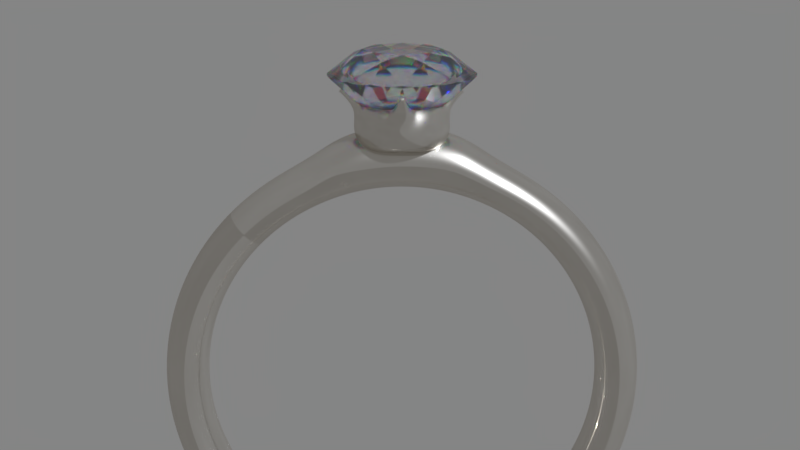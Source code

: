 # Source: Diamond_ring.blend  (saved by Blender 4.1.23; exported with 4.5.12 LTS)
import bpy
from mathutils import Matrix  # noqa: F401  (used for matrix-valued properties, if any)

bpy.ops.wm.read_factory_settings(use_empty=True)
scene = bpy.context.scene
scene.name = 'Scene'

# ---- collections
col_collection_1 = bpy.data.collections.new('Collection 1'); scene.collection.children.link(col_collection_1)

# ---- images (referenced by path relative to the original .blend; pixels are not part of the script)
import os
ASSET_DIR = os.environ.get("B2B_ASSET_DIR", "")  # directory of the original .blend (textures are referenced by path, not embedded)
HERE = os.path.dirname(os.path.abspath(__file__))  # packed textures are extracted next to this script under _unpacked/

def load_image(name, relpath, width, height, colorspace="sRGB"):
    """Load a texture the original file referenced (path relative to the .blend, or extracted next to this script)."""
    p = next((c for c in (os.path.join(HERE, relpath), os.path.join(ASSET_DIR, relpath)) if relpath and os.path.exists(c)), "")
    if p:
        img = bpy.data.images.load(p, check_existing=True)
        img.name = name
    else:  # same state as the original file: an image datablock whose file is absent (Cycles renders it pink)
        img = bpy.data.images.new(name, width, height)
        img.source = "FILE"
        img.filepath = "//" + (relpath or name)
    img.colorspace_settings.name = colorspace
    return img
img_ring_jpg = load_image('ring.jpg', 'ring.jpg', 1024, 1024, 'sRGB')

# ---- materials (node trees are filled in below, after node groups)
mat_ring = bpy.data.materials.new('Ring')
mat_ring.alpha_threshold = 0.0
mat_ring.roughness = 0.5
mat_diamond2_001 = bpy.data.materials.new('Diamond2.001')
mat_diamond2_001.alpha_threshold = 0.0
mat_diamond2_001.roughness = 0.5

# ---- material node trees
mat_ring.use_nodes = True; mat_ring.node_tree.nodes.clear()
_N = mat_ring.node_tree.nodes; _L = mat_ring.node_tree.links
n0 = _N.new('ShaderNodeMixShader'); n0.name = 'Mix Shader.001'; n0.location = (-151, 314)
n1 = _N.new('ShaderNodeLayerWeight'); n1.name = 'Layer Weight'; n1.location = (-1057, 12)
n1.inputs[0].default_value = 0.872
n2 = _N.new('ShaderNodeMapping'); n2.name = 'Mapping'; n2.location = (-1637, 408)
n3 = _N.new('ShaderNodeMapping'); n3.name = 'Mapping.001'; n3.location = (-1642, 754)
n4 = _N.new('ShaderNodeTexNoise'); n4.name = 'Noise Texture'; n4.location = (-1190, 691)
n4.inputs[2].default_value = 7.5
n4.inputs[3].default_value = 2.5
n4.inputs[8].default_value = 0.1
n5 = _N.new('ShaderNodeBump'); n5.name = 'Bump'; n5.location = (-966, 484)
n5.inputs[1].default_value = 0.025
n5.inputs[2].default_value = 1.0
n6 = _N.new('ShaderNodeBsdfDiffuse'); n6.name = 'Diffuse BSDF.001'; n6.location = (-645, 400)
n6.inputs[0].default_value = (0.9317, 0.9694, 1.0, 1.0)
n7 = _N.new('ShaderNodeBsdfAnisotropic'); n7.name = 'Glossy BSDF.001'; n7.location = (-646, 248)
n7.distribution = 'BECKMANN'
n7.inputs[0].default_value = (0.6396, 0.6396, 0.6396, 1.0)
n7.inputs[1].default_value = 0.1291
n8 = _N.new('ShaderNodeBsdfAnisotropic'); n8.name = 'Glossy BSDF'; n8.location = (-250, -155)
n8.distribution = 'BECKMANN'
n8.inputs[0].default_value = (1.0, 1.0, 1.0, 1.0)
n8.inputs[1].default_value = 0.4183
n9 = _N.new('ShaderNodeBsdfDiffuse'); n9.name = 'Diffuse BSDF'; n9.location = (-431, -59)
n9.inputs[0].default_value = (0.9415, 0.8675, 0.5682, 1.0)
n10 = _N.new('ShaderNodeBsdfAnisotropic'); n10.name = 'Anisotropic BSDF'; n10.location = (-15, 68)
n10.distribution = 'BECKMANN'
n10.inputs[0].default_value = (0.9425, 0.9824, 1.0, 1.0)
n10.inputs[1].default_value = 0.3028
n10.inputs[2].default_value = 0.3
n11 = _N.new('ShaderNodeTexCoord'); n11.name = 'Texture Coordinate'; n11.location = (-1921, 402)
n12 = _N.new('ShaderNodeValToRGB'); n12.name = 'ColorRamp'; n12.location = (-831, 77)
n12.width = 349
while len(n12.color_ramp.elements) > 1: n12.color_ramp.elements.remove(n12.color_ramp.elements[-1])
n12.color_ramp.elements[0].position = 0.7872; n12.color_ramp.elements[0].color = (1.0, 1.0, 1.0, 1.0)
_e = n12.color_ramp.elements.new(1.0); _e.color = (1.0, 1.0, 1.0, 1.0)
n13 = _N.new('ShaderNodeTexCoord'); n13.name = 'Texture Coordinate.001'; n13.location = (-1927, 749)
n14 = _N.new('ShaderNodeMixShader'); n14.name = 'Mix Shader'; n14.location = (197, 281)
n14.inputs[0].default_value = 0.2273
n15 = _N.new('ShaderNodeMixShader'); n15.name = 'Mix Shader.002'; n15.location = (-166, 486)
n16 = _N.new('ShaderNodeBsdfTranslucent'); n16.name = 'Translucent BSDF'; n16.location = (200, -6)
n16.inputs[0].default_value = (1.0, 1.0, 1.0, 1.0)
n17 = _N.new('ShaderNodeOutputMaterial'); n17.name = 'Material Output'; n17.location = (1000, 373)
n18 = _N.new('ShaderNodeValToRGB'); n18.name = 'ColorRamp.001'; n18.location = (-865, 741)
n18.width = 368
while len(n18.color_ramp.elements) > 1: n18.color_ramp.elements.remove(n18.color_ramp.elements[-1])
n18.color_ramp.elements[0].position = 0.02299; n18.color_ramp.elements[0].color = (1.0, 1.0, 1.0, 1.0)
_e = n18.color_ramp.elements.new(1.0); _e.color = (0.5139, 0.5139, 0.5139, 1.0)
n19 = _N.new('ShaderNodeMixShader'); n19.name = 'Mix Shader.003'; n19.location = (317, 502)
n20 = _N.new('ShaderNodeBsdfAnisotropic'); n20.name = 'Anisotropic BSDF.001'; n20.location = (417, 211)
n20.distribution = 'GGX'
n20.inputs[0].default_value = (0.6054, 0.55, 0.468, 1.0)
n20.inputs[1].default_value = 0.0
n20.inputs[2].default_value = 0.3
n21 = _N.new('ShaderNodeMixShader'); n21.name = 'Mix Shader.004'; n21.location = (756, 259)
n21.inputs[0].default_value = 0.3455
n22 = _N.new('ShaderNodeTexImage'); n22.name = 'Image Texture'; n22.location = (-1199, 425)
n22.width = 191
n22.image = img_ring_jpg
_L.new(n10.outputs[0], n14.inputs[2])
_L.new(n0.outputs[0], n14.inputs[1])
_L.new(n9.outputs[0], n0.inputs[1])
_L.new(n8.outputs[0], n0.inputs[2])
_L.new(n6.outputs[0], n15.inputs[1])
_L.new(n7.outputs[0], n15.inputs[2])
_L.new(n5.outputs[0], n6.inputs[2])
_L.new(n22.outputs[0], n5.inputs[4])
_L.new(n2.outputs[0], n22.inputs[0])
_L.new(n12.outputs[0], n0.inputs[0])
_L.new(n1.outputs[1], n12.inputs[0])
_L.new(n3.outputs[0], n4.inputs[0])
_L.new(n4.outputs[1], n18.inputs[0])
_L.new(n18.outputs[0], n19.inputs[0])
_L.new(n22.outputs[0], n15.inputs[0])
_L.new(n13.outputs[0], n3.inputs[0])
_L.new(n14.outputs[0], n19.inputs[2])
_L.new(n15.outputs[0], n19.inputs[1])
_L.new(n11.outputs[0], n2.inputs[0])
_L.new(n19.outputs[0], n21.inputs[2])
_L.new(n20.outputs[0], n21.inputs[1])
_L.new(n21.outputs[0], n17.inputs[0])
n17.is_active_output = True
mat_diamond2_001.use_nodes = True; mat_diamond2_001.node_tree.nodes.clear()
_N = mat_diamond2_001.node_tree.nodes; _L = mat_diamond2_001.node_tree.links
n0 = _N.new('ShaderNodeBsdfGlass'); n0.name = 'Glass BSDF'; n0.location = (-185, 513)
n0.distribution = 'BECKMANN'
n0.inputs[0].default_value = (0.002568, 0.0, 1.0, 1.0)
n1 = _N.new('ShaderNodeBsdfGlass'); n1.name = 'Glass BSDF.001'; n1.location = (-196, 321)
n1.distribution = 'BECKMANN'
n1.inputs[0].default_value = (1.0, 0.0, 0.02461, 1.0)
n2 = _N.new('ShaderNodeAddShader'); n2.name = 'Add Shader'; n2.location = (307, 323)
n3 = _N.new('ShaderNodeBsdfGlass'); n3.name = 'Glass BSDF.002'; n3.location = (-182, 131)
n3.distribution = 'BECKMANN'
n3.inputs[0].default_value = (0.0, 1.0, 0.0263, 1.0)
n4 = _N.new('ShaderNodeBsdfGlass'); n4.name = 'Glass BSDF.003'; n4.location = (258, 88)
n4.distribution = 'BECKMANN'
n5 = _N.new('ShaderNodeAddShader'); n5.name = 'Add Shader.001'; n5.location = (615, 264)
n6 = _N.new('ShaderNodeLightPath'); n6.name = 'Light Path'; n6.location = (807, 542)
n7 = _N.new('ShaderNodeMixShader'); n7.name = 'Mix Shader'; n7.location = (1053, 218)
n8 = _N.new('ShaderNodeOutputMaterial'); n8.name = 'Material Output'; n8.location = (1318, 331)
n9 = _N.new('ShaderNodeValue'); n9.name = 'Value'; n9.location = (-853, 435)
n9.outputs[0].default_value = 2.4
n10 = _N.new('ShaderNodeValue'); n10.name = 'Value.001'; n10.location = (-920, 242)
n10.outputs[0].default_value = 0.1
n11 = _N.new('ShaderNodeMath'); n11.name = 'Math.002'; n11.location = (-490, 122)
n12 = _N.new('ShaderNodeMath'); n12.name = 'Math.001'; n12.location = (-701, 104)
n12.operation = 'MULTIPLY'
n12.inputs[1].default_value = 2.0
n13 = _N.new('ShaderNodeMath'); n13.name = 'Math'; n13.location = (-426, 541)
_L.new(n0.outputs[0], n2.inputs[0])
_L.new(n1.outputs[0], n2.inputs[1])
_L.new(n3.outputs[0], n5.inputs[1])
_L.new(n2.outputs[0], n5.inputs[0])
_L.new(n4.outputs[0], n7.inputs[2])
_L.new(n5.outputs[0], n7.inputs[1])
_L.new(n7.outputs[0], n8.inputs[0])
_L.new(n6.outputs[6], n7.inputs[0])
_L.new(n9.outputs[0], n13.inputs[1])
_L.new(n13.outputs[0], n3.inputs[2])
_L.new(n9.outputs[0], n1.inputs[2])
_L.new(n10.outputs[0], n13.inputs[0])
_L.new(n10.outputs[0], n12.inputs[0])
_L.new(n12.outputs[0], n11.inputs[1])
_L.new(n9.outputs[0], n11.inputs[0])
_L.new(n11.outputs[0], n0.inputs[2])
_L.new(n9.outputs[0], n4.inputs[2])
n8.is_active_output = True

# ---- world
world_world = bpy.data.worlds.new('World'); scene.world = world_world
world_world.use_nodes = True; world_world.node_tree.nodes.clear()
_N = world_world.node_tree.nodes; _L = world_world.node_tree.links
n0 = _N.new('ShaderNodeOutputWorld'); n0.name = 'World Output'; n0.location = (300, 300)
n1 = _N.new('ShaderNodeBackground'); n1.name = 'Background'; n1.location = (10, 300)
n2 = _N.new('ShaderNodeRGB'); n2.name = 'RGB'; n2.location = (-180, 300)
n2.outputs[0].default_value = (0.233, 0.233, 0.233, 1.0)
_L.new(n1.outputs[0], n0.inputs[0])
_L.new(n2.outputs[0], n1.inputs[0])
n0.is_active_output = True
world_world.color = (0.3032, 0.3032, 0.3032)
world_world.use_sun_shadow = False
world_world.sun_shadow_jitter_overblur = 0.0
world_world.cycles.sampling_method = 'MANUAL'

# ---- cameras
cam_camera = bpy.data.cameras.new('Camera')
cam_camera.clip_end = 100.0
cam_camera.lens = 60.0
cam_camera.sensor_width = 32.0
cam_camera.sensor_height = 18.0
cam_camera.ortho_scale = 7.314
cam_camera.dof.focus_distance = 0.0

# ---- meshes
me_sphere = bpy.data.meshes.new('Sphere')
me_sphere.from_pydata([(6.022e-06, 0.916, -0.4815), (0.0, 0.9808, -0.6852), (0.0, 0.5556, -0.9066), (0.1786, 0.8984, -0.4815), (0.1913, 0.9619, -0.6852), (0.1802, 0.9061, -0.8238), (0.1622, 0.8155, -0.8806), (0.1379, 0.6935, -0.9009), (0.1084, 0.5449, -0.9184), (0.07466, 0.3753, -0.9513), (0.03806, 0.1913, -0.9856), (0.3503, 0.8464, -0.4815), (0.3753, 0.9061, -0.6852), (0.3536, 0.8536, -0.8241), (0.3182, 0.7682, -0.8835), (0.2706, 0.6533, -0.9092), (0.2126, 0.5133, -0.9285), (0.1464, 0.3536, -0.9567), (0.07466, 0.1802, -0.9875), (0.5086, 0.762, -0.4816), (0.5449, 0.8155, -0.6852), (0.5133, 0.7682, -0.8245), (0.4619, 0.6913, -0.8849), (0.3928, 0.5879, -0.916), (0.3087, 0.4619, -0.936), (0.2126, 0.3182, -0.9622), (0.1084, 0.1622, -0.9895), (0.6474, 0.6482, -0.4816), (0.6935, 0.6935, -0.6852), (0.6533, 0.6533, -0.825), (0.5879, 0.5879, -0.887), (0.5, 0.5, -0.9201), (0.3928, 0.3928, -0.9398), (0.2706, 0.2706, -0.9665), (0.1379, 0.1379, -0.9911), (0.7614, 0.5095, -0.4816), (0.8155, 0.5449, -0.6852), (0.7682, 0.5133, -0.8255), (0.6913, 0.4619, -0.8896), (0.5879, 0.3928, -0.9209), (0.4619, 0.3087, -0.9456), (0.3182, 0.2126, -0.9685), (0.1622, 0.1084, -0.9922), (0.8461, 0.3513, -0.4816), (0.9061, 0.3753, -0.6852), (0.8536, 0.3536, -0.8259), (0.7682, 0.3182, -0.8919), (0.6533, 0.2706, -0.9217), (0.5133, 0.2126, -0.9468), (0.3536, 0.1464, -0.9719), (0.1802, 0.07466, -0.9925), (0.8982, 0.1795, -0.4816), (0.9619, 0.1913, -0.6852), (0.9061, 0.1802, -0.8262), (0.8155, 0.1622, -0.8934), (0.6935, 0.1379, -0.9254), (0.5449, 0.1084, -0.9479), (0.3753, 0.07466, -0.9712), (0.1913, 0.03806, -0.9937), (0.9157, 0.000789, -0.4816), (0.9808, -3.937e-07, -0.6852), (0.9239, -2.298e-07, -0.8263), (0.8315, -3.341e-07, -0.894), (0.7071, -3.192e-07, -0.9268), (0.5556, -3.415e-07, -0.9501), (0.3827, -3.043e-07, -0.9736), (0.1951, -3.08e-07, -0.9942), (0.8979, -0.1778, -0.4816), (0.9619, -0.1913, -0.6852), (0.9061, -0.1802, -0.8262), (0.8155, -0.1622, -0.8934), (0.6935, -0.138, -0.9254), (0.5449, -0.1084, -0.9479), (0.3753, -0.07466, -0.9712), (0.1913, -0.03806, -0.9937), (0.8455, -0.3494, -0.4815), (0.9061, -0.3753, -0.6852), (0.8536, -0.3536, -0.8259), (0.7682, -0.3182, -0.8919), (0.6533, -0.2706, -0.9217), (0.5133, -0.2126, -0.9468), (0.3536, -0.1464, -0.9719), (0.1802, -0.07466, -0.9925), (0.7607, -0.5075, -0.4815), (0.8155, -0.5449, -0.6852), (0.7682, -0.5133, -0.8255), (0.6913, -0.4619, -0.8896), (0.5879, -0.3928, -0.9209), (0.4619, -0.3087, -0.9456), (0.3182, -0.2126, -0.9685), (0.1622, -0.1084, -0.9922), (0.6466, -0.6458, -0.4815), (0.6935, -0.6935, -0.6852), (0.6533, -0.6533, -0.825), (0.5879, -0.5879, -0.887), (0.5, -0.5, -0.9201), (0.3928, -0.3928, -0.9398), (0.2706, -0.2706, -0.9665), (0.1379, -0.138, -0.9911), (0.5079, -0.7593, -0.4814), (0.5449, -0.8155, -0.6852), (0.5133, -0.7682, -0.8245), (0.4619, -0.6913, -0.8849), (0.3928, -0.5879, -0.916), (0.3087, -0.4619, -0.936), (0.2126, -0.3182, -0.9622), (0.1084, -0.1622, -0.9895), (0.0, -3.258e-07, -1.001), (0.3497, -0.8435, -0.4814), (0.3753, -0.9061, -0.6852), (0.3536, -0.8536, -0.8241), (0.3182, -0.7682, -0.8835), (0.2706, -0.6533, -0.9092), (0.2126, -0.5133, -0.9285), (0.1464, -0.3536, -0.9567), (0.07466, -0.1802, -0.9875), (0.1783, -0.8954, -0.4814), (0.1913, -0.9619, -0.6852), (0.1802, -0.9061, -0.8238), (0.1622, -0.8155, -0.8806), (0.1379, -0.6935, -0.9009), (0.1084, -0.5449, -0.9184), (0.07466, -0.3753, -0.9513), (0.03806, -0.1913, -0.9856), (6.037e-06, -0.9129, -0.4814), (-8.544e-08, -0.9808, -0.6852), (6.357e-08, -0.9239, -0.8237), (-8.544e-08, -0.8315, -0.8801), (-2.584e-08, -0.7071, -0.8935), (-1.094e-08, -0.5556, -0.9066), (3.964e-09, -0.3827, -0.9446), (3.964e-09, -0.1951, -0.9839), (-0.1783, -0.8954, -0.4814), (-0.1913, -0.9619, -0.6852), (-0.1802, -0.9061, -0.8238), (-0.1622, -0.8155, -0.8806), (-0.1379, -0.6935, -0.9009), (-0.1084, -0.5449, -0.9184), (-0.07466, -0.3753, -0.9513), (-0.03806, -0.1913, -0.9856), (-0.3497, -0.8435, -0.4814), (-0.3753, -0.9061, -0.6852), (-0.3536, -0.8536, -0.8241), (-0.3182, -0.7682, -0.8835), (-0.2706, -0.6533, -0.9092), (-0.2126, -0.5133, -0.9285), (-0.1464, -0.3536, -0.9567), (-0.07466, -0.1802, -0.9875), (-0.5079, -0.7593, -0.4814), (-0.5449, -0.8155, -0.6852), (-0.5133, -0.7682, -0.8245), (-0.4619, -0.6913, -0.8849), (-0.3928, -0.5879, -0.916), (-0.3087, -0.4619, -0.936), (-0.2126, -0.3182, -0.9622), (-0.1084, -0.1622, -0.9895), (-0.6466, -0.6458, -0.4815), (-0.6935, -0.6935, -0.6852), (-0.6533, -0.6533, -0.825), (-0.5879, -0.5879, -0.887), (-0.5, -0.5, -0.9201), (-0.3928, -0.3928, -0.9398), (-0.2706, -0.2706, -0.9665), (-0.1379, -0.1379, -0.9911), (-0.7606, -0.5074, -0.4815), (-0.8155, -0.5449, -0.6852), (-0.7682, -0.5133, -0.8255), (-0.6913, -0.4619, -0.8896), (-0.5879, -0.3928, -0.9209), (-0.4619, -0.3087, -0.9456), (-0.3182, -0.2126, -0.9685), (-0.1622, -0.1084, -0.9922), (-0.8455, -0.3494, -0.4815), (-0.9061, -0.3753, -0.6852), (-0.8536, -0.3536, -0.8259), (-0.7682, -0.3182, -0.8919), (-0.6533, -0.2706, -0.9217), (-0.5133, -0.2126, -0.9468), (-0.3536, -0.1464, -0.9719), (-0.1802, -0.07466, -0.9925), (-0.8979, -0.1778, -0.4816), (-0.9619, -0.1913, -0.6852), (-0.9061, -0.1802, -0.8262), (-0.8155, -0.1622, -0.8934), (-0.6935, -0.1379, -0.9254), (-0.5449, -0.1084, -0.9479), (-0.3753, -0.07466, -0.9712), (-0.1913, -0.03806, -0.9937), (-0.9157, 0.0007893, -0.4816), (-0.9808, -9.567e-08, -0.6852), (-0.9239, -3.192e-07, -0.8263), (-0.8315, -1.404e-07, -0.894), (-0.7071, -1.851e-07, -0.9268), (-0.5556, -2.596e-07, -0.9501), (-0.3827, -2.521e-07, -0.9736), (-0.1951, -3.155e-07, -0.9942), (-0.8982, 0.1794, -0.4816), (-0.9619, 0.1913, -0.6852), (-0.9061, 0.1802, -0.8262), (-0.8155, 0.1622, -0.8934), (-0.6935, 0.1379, -0.9254), (-0.5449, 0.1084, -0.9479), (-0.3753, 0.07466, -0.9712), (-0.1913, 0.03806, -0.9937), (-0.8461, 0.3512, -0.4816), (-0.9061, 0.3753, -0.6852), (-0.8536, 0.3536, -0.8259), (-0.7682, 0.3182, -0.8919), (-0.6533, 0.2706, -0.9217), (-0.5133, 0.2126, -0.9468), (-0.3536, 0.1464, -0.9719), (-0.1802, 0.07466, -0.9925), (-0.7614, 0.5095, -0.4816), (-0.8155, 0.5449, -0.6852), (-0.7682, 0.5133, -0.8255), (-0.6913, 0.4619, -0.8896), (-0.5879, 0.3928, -0.9209), (-0.4619, 0.3087, -0.9456), (-0.3182, 0.2126, -0.9685), (-0.1622, 0.1084, -0.9922), (-0.6474, 0.6482, -0.4816), (-0.6935, 0.6935, -0.6852), (-0.6533, 0.6533, -0.825), (-0.5879, 0.5879, -0.887), (-0.5, 0.5, -0.9201), (-0.3928, 0.3928, -0.9398), (-0.2706, 0.2706, -0.9665), (-0.1379, 0.1379, -0.9911), (-0.5086, 0.762, -0.4816), (-0.5449, 0.8155, -0.6852), (-0.5133, 0.7682, -0.8245), (-0.4619, 0.6913, -0.8849), (-0.3928, 0.5879, -0.916), (-0.3087, 0.4619, -0.936), (-0.2126, 0.3182, -0.9622), (-0.1084, 0.1622, -0.9895), (-0.3503, 0.8464, -0.4815), (-0.3753, 0.9061, -0.6852), (-0.3536, 0.8536, -0.8241), (-0.3182, 0.7682, -0.8835), (-0.2706, 0.6533, -0.9092), (-0.2126, 0.5133, -0.9285), (-0.1464, 0.3536, -0.9567), (-0.07466, 0.1802, -0.9875), (-0.1785, 0.8984, -0.4815), (-0.1913, 0.9619, -0.6852), (-0.1802, 0.9061, -0.8238), (-0.1622, 0.8155, -0.8806), (-0.1379, 0.6935, -0.9009), (-0.1084, 0.5449, -0.9184), (-0.07466, 0.3753, -0.9513), (-0.03806, 0.1913, -0.9856), (6.357e-08, 0.9239, -0.8237), (2.722e-07, 0.8315, -0.8801), (1.53e-07, 0.7071, -0.8935), (7.847e-08, 0.3827, -0.9446), (1.514e-08, 0.1951, -0.9839), (7.124e-05, 0.7828, -0.3907), (0.1505, 0.7667, -0.3905), (0.2926, 0.7156, -0.3892), (0.4234, 0.6429, -0.3887), (0.5388, 0.5481, -0.3887), (0.6336, 0.4327, -0.3887), (0.706, 0.3018, -0.3891), (0.7578, 0.1594, -0.3902), (0.7734, 0.009386, -0.3904), (0.7572, -0.1406, -0.3903), (0.7066, -0.2833, -0.3893), (0.6336, -0.4139, -0.3887), (0.5388, -0.5294, -0.3887), (0.4234, -0.6241, -0.3887), (0.2922, -0.6959, -0.389), (0.1502, -0.7455, -0.3903), (7.11e-05, -0.7611, -0.3904), (-0.1501, -0.7455, -0.3903), (-0.2921, -0.6959, -0.389), (-0.4232, -0.6241, -0.3887), (-0.5387, -0.5294, -0.3887), (-0.6334, -0.4139, -0.3887), (-0.7065, -0.2833, -0.3893), (-0.7571, -0.1406, -0.3903), (-0.7733, 0.009387, -0.3904), (-0.7576, 0.1594, -0.3902), (-0.7058, 0.3018, -0.3891), (-0.6334, 0.4327, -0.3887), (-0.5387, 0.5481, -0.3887), (-0.4232, 0.6429, -0.3887), (-0.2924, 0.7156, -0.3892), (-0.1503, 0.7667, -0.3905), (0.03994, 1.16, -0.2859), (3.09e-05, 1.164, -0.2859), (1.227, 0.004206, -0.3041), (1.219, 0.03842, -0.3041), (1.219, -0.03, -0.3041), (3.088e-05, -1.149, -0.2718), (0.03931, -1.146, -0.2718), (-0.03925, -1.146, -0.2718), (-1.252, 0.004206, -0.296), (-1.244, -0.03, -0.296), (-1.244, 0.03842, -0.296), (-0.03988, 1.16, -0.2859), (0.03327, 1.133, -0.2446), (4.539e-05, 1.136, -0.2446), (1.158, 0.005847, -0.2628), (1.152, 0.03431, -0.2628), (1.152, -0.02262, -0.2628), (4.514e-05, -1.118, -0.2306), (0.0328, -1.116, -0.2306), (-0.03271, -1.116, -0.2306), (-1.184, 0.005848, -0.2547), (-1.177, -0.02262, -0.2547), (-1.177, 0.03431, -0.2547), (-0.03318, 1.133, -0.2446), (0.03994, 1.16, -0.2859), (3.09e-05, 1.164, -0.2859), (1.227, 0.004206, -0.3041), (1.219, 0.03842, -0.3041), (1.219, -0.03, -0.3041), (3.088e-05, -1.149, -0.2718), (0.03931, -1.146, -0.2718), (-0.03925, -1.146, -0.2718), (-1.252, 0.004206, -0.296), (-1.244, -0.03, -0.296), (-1.244, 0.03842, -0.296), (-0.03988, 1.16, -0.2859), (0.03327, 1.133, -0.2446), (4.539e-05, 1.136, -0.2446), (1.158, 0.005847, -0.2628), (1.152, 0.03431, -0.2628), (1.152, -0.02262, -0.2628), (4.514e-05, -1.118, -0.2306), (0.0328, -1.116, -0.2306), (-0.03271, -1.116, -0.2306), (-1.184, 0.005848, -0.2547), (-1.177, -0.02262, -0.2547), (-1.177, 0.03431, -0.2547), (-0.03318, 1.133, -0.2446)], [], [(256, 255, 9, 10), (107, 256, 10), (1, 0, 3, 4), (252, 1, 4, 5), (253, 252, 5, 6), (254, 253, 6, 7), (2, 254, 7, 8), (255, 2, 8, 9), (9, 8, 16, 17), (10, 9, 17, 18), (107, 10, 18), (4, 3, 11, 12), (5, 4, 12, 13), (6, 5, 13, 14), (7, 6, 14, 15), (8, 7, 15, 16), (13, 12, 20, 21), (14, 13, 21, 22), (15, 14, 22, 23), (16, 15, 23, 24), (17, 16, 24, 25), (18, 17, 25, 26), (107, 18, 26), (12, 11, 19, 20), (25, 24, 32, 33), (26, 25, 33, 34), (107, 26, 34), (20, 19, 27, 28), (21, 20, 28, 29), (22, 21, 29, 30), (23, 22, 30, 31), (24, 23, 31, 32), (30, 29, 37, 38), (31, 30, 38, 39), (32, 31, 39, 40), (33, 32, 40, 41), (34, 33, 41, 42), (107, 34, 42), (28, 27, 35, 36), (29, 28, 36, 37), (42, 41, 49, 50), (107, 42, 50), (36, 35, 43, 44), (37, 36, 44, 45), (38, 37, 45, 46), (39, 38, 46, 47), (40, 39, 47, 48), (41, 40, 48, 49), (46, 45, 53, 54), (47, 46, 54, 55), (48, 47, 55, 56), (49, 48, 56, 57), (50, 49, 57, 58), (107, 50, 58), (44, 43, 51, 52), (45, 44, 52, 53), (58, 57, 65, 66), (107, 58, 66), (52, 51, 59, 60), (53, 52, 60, 61), (54, 53, 61, 62), (55, 54, 62, 63), (56, 55, 63, 64), (57, 56, 64, 65), (63, 62, 70, 71), (64, 63, 71, 72), (65, 64, 72, 73), (66, 65, 73, 74), (107, 66, 74), (60, 59, 67, 68), (61, 60, 68, 69), (62, 61, 69, 70), (107, 74, 82), (68, 67, 75, 76), (69, 68, 76, 77), (70, 69, 77, 78), (71, 70, 78, 79), (72, 71, 79, 80), (73, 72, 80, 81), (74, 73, 81, 82), (80, 79, 87, 88), (81, 80, 88, 89), (82, 81, 89, 90), (107, 82, 90), (76, 75, 83, 84), (77, 76, 84, 85), (78, 77, 85, 86), (79, 78, 86, 87), (84, 83, 91, 92), (85, 84, 92, 93), (86, 85, 93, 94), (87, 86, 94, 95), (88, 87, 95, 96), (89, 88, 96, 97), (90, 89, 97, 98), (107, 90, 98), (96, 95, 103, 104), (97, 96, 104, 105), (98, 97, 105, 106), (107, 98, 106), (92, 91, 99, 100), (93, 92, 100, 101), (94, 93, 101, 102), (95, 94, 102, 103), (101, 100, 109, 110), (102, 101, 110, 111), (103, 102, 111, 112), (104, 103, 112, 113), (105, 104, 113, 114), (106, 105, 114, 115), (107, 106, 115), (100, 99, 108, 109), (114, 113, 121, 122), (115, 114, 122, 123), (107, 115, 123), (109, 108, 116, 117), (110, 109, 117, 118), (111, 110, 118, 119), (112, 111, 119, 120), (113, 112, 120, 121), (118, 117, 125, 126), (119, 118, 126, 127), (120, 119, 127, 128), (121, 120, 128, 129), (122, 121, 129, 130), (123, 122, 130, 131), (107, 123, 131), (117, 116, 124, 125), (130, 129, 137, 138), (131, 130, 138, 139), (107, 131, 139), (125, 124, 132, 133), (126, 125, 133, 134), (127, 126, 134, 135), (128, 127, 135, 136), (129, 128, 136, 137), (135, 134, 142, 143), (136, 135, 143, 144), (137, 136, 144, 145), (138, 137, 145, 146), (139, 138, 146, 147), (107, 139, 147), (133, 132, 140, 141), (134, 133, 141, 142), (147, 146, 154, 155), (107, 147, 155), (141, 140, 148, 149), (142, 141, 149, 150), (143, 142, 150, 151), (144, 143, 151, 152), (145, 144, 152, 153), (146, 145, 153, 154), (152, 151, 159, 160), (153, 152, 160, 161), (154, 153, 161, 162), (155, 154, 162, 163), (107, 155, 163), (149, 148, 156, 157), (150, 149, 157, 158), (151, 150, 158, 159), (107, 163, 171), (157, 156, 164, 165), (158, 157, 165, 166), (159, 158, 166, 167), (160, 159, 167, 168), (161, 160, 168, 169), (162, 161, 169, 170), (163, 162, 170, 171), (168, 167, 175, 176), (169, 168, 176, 177), (170, 169, 177, 178), (171, 170, 178, 179), (107, 171, 179), (165, 164, 172, 173), (166, 165, 173, 174), (167, 166, 174, 175), (107, 179, 187), (173, 172, 180, 181), (174, 173, 181, 182), (175, 174, 182, 183), (176, 175, 183, 184), (177, 176, 184, 185), (178, 177, 185, 186), (179, 178, 186, 187), (185, 184, 192, 193), (186, 185, 193, 194), (187, 186, 194, 195), (107, 187, 195), (181, 180, 188, 189), (182, 181, 189, 190), (183, 182, 190, 191), (184, 183, 191, 192), (189, 188, 196, 197), (190, 189, 197, 198), (191, 190, 198, 199), (192, 191, 199, 200), (193, 192, 200, 201), (194, 193, 201, 202), (195, 194, 202, 203), (107, 195, 203), (201, 200, 208, 209), (202, 201, 209, 210), (203, 202, 210, 211), (107, 203, 211), (197, 196, 204, 205), (198, 197, 205, 206), (199, 198, 206, 207), (200, 199, 207, 208), (206, 205, 213, 214), (207, 206, 214, 215), (208, 207, 215, 216), (209, 208, 216, 217), (210, 209, 217, 218), (211, 210, 218, 219), (107, 211, 219), (205, 204, 212, 213), (218, 217, 225, 226), (219, 218, 226, 227), (107, 219, 227), (213, 212, 220, 221), (214, 213, 221, 222), (215, 214, 222, 223), (216, 215, 223, 224), (217, 216, 224, 225), (223, 222, 230, 231), (224, 223, 231, 232), (225, 224, 232, 233), (226, 225, 233, 234), (227, 226, 234, 235), (107, 227, 235), (221, 220, 228, 229), (222, 221, 229, 230), (235, 234, 242, 243), (107, 235, 243), (229, 228, 236, 237), (230, 229, 237, 238), (231, 230, 238, 239), (232, 231, 239, 240), (233, 232, 240, 241), (234, 233, 241, 242), (239, 238, 246, 247), (240, 239, 247, 248), (241, 240, 248, 249), (242, 241, 249, 250), (243, 242, 250, 251), (107, 243, 251), (237, 236, 244, 245), (238, 237, 245, 246), (251, 250, 255, 256), (107, 251, 256), (245, 244, 0, 1), (246, 245, 1, 252), (247, 246, 252, 253), (248, 247, 253, 254), (249, 248, 254, 2), (250, 249, 2, 255), (244, 288, 312, 300), (11, 3, 258, 259), (204, 196, 282, 283), (148, 140, 275, 276), (59, 51, 292, 291), (0, 244, 300, 290), (91, 83, 268, 269), (164, 156, 277, 278), (83, 75, 267, 268), (220, 212, 284, 285), (140, 132, 274, 275), (27, 19, 260, 261), (236, 228, 286, 287), (212, 204, 283, 284), (156, 148, 276, 277), (43, 35, 262, 263), (258, 3, 289, 301), (19, 11, 259, 260), (99, 91, 269, 270), (180, 172, 279, 280), (228, 220, 285, 286), (35, 27, 261, 262), (172, 164, 278, 279), (116, 108, 271, 272), (116, 272, 307, 295), (188, 180, 298, 297), (244, 236, 287, 288), (266, 67, 293, 305), (108, 99, 270, 271), (51, 43, 263, 264), (51, 264, 304, 292), (75, 67, 266, 267), (124, 116, 295, 294), (274, 132, 296, 308), (282, 196, 299, 311), (3, 0, 290, 289), (264, 265, 303, 304), (257, 258, 301, 302), (272, 273, 306, 307), (265, 266, 305, 303), (180, 280, 310, 298), (280, 281, 309, 310), (67, 59, 291, 293), (196, 188, 297, 299), (273, 274, 308, 306), (288, 257, 302, 312), (132, 124, 294, 296), (281, 282, 311, 309), (317, 315, 327, 329), (313, 314, 326, 325), (318, 319, 331, 330), (314, 324, 336, 326), (315, 316, 328, 327), (323, 321, 333, 335), (321, 322, 334, 333), (320, 318, 330, 332)])
me_sphere.polygons.foreach_set('use_smooth', [True] * 312)
me_sphere.materials.append(mat_ring)
me_sphere.use_remesh_preserve_volume = False
me_sphere.use_remesh_preserve_attributes = False
me_sphere.use_mirror_vertex_groups = False
me_sphere.update()
me_torus = bpy.data.meshes.new('Torus')
me_torus.from_pydata([(1.103, 0.0, -5.931e-11), (1.088, 3.26e-09, 0.0721), (1.05, 5.588e-09, 0.1242), (0.9984, 6.519e-09, 0.1423), (0.9475, 5.588e-09, 0.1223), (0.9108, 3.492e-09, 0.07019), (0.8974, 0.0, -5.931e-11), (0.9108, -3.027e-09, -0.07019), (0.9475, -5.588e-09, -0.1223), (0.9984, -6.519e-09, -0.1423), (1.05, -5.588e-09, -0.1242), (1.088, -3.26e-09, -0.0721), (1.093, 0.1439, 9.03e-09), (1.079, 0.1421, 0.0721), (1.041, 0.1371, 0.1242), (0.9899, 0.1303, 0.1423), (0.9394, 0.1237, 0.1223), (0.903, 0.1189, 0.07019), (0.8898, 0.1171, 7.339e-09), (0.903, 0.1189, -0.07019), (0.9394, 0.1237, -0.1223), (0.9899, 0.1303, -0.1423), (1.041, 0.1371, -0.1242), (1.079, 0.1421, -0.0721), (1.065, 0.2854, 1.796e-08), (1.051, 0.2817, 0.0721), (1.014, 0.2718, 0.1242), (0.9644, 0.2584, 0.1423), (0.9152, 0.2452, 0.1223), (0.8797, 0.2357, 0.07019), (0.8669, 0.2323, 1.461e-08), (0.8797, 0.2357, -0.07019), (0.9152, 0.2452, -0.1223), (0.9644, 0.2584, -0.1423), (1.014, 0.2718, -0.1242), (1.051, 0.2817, -0.0721), (1.019, 0.4219, 2.659e-08), (1.006, 0.4165, 0.0721), (0.9702, 0.4019, 0.1242), (0.9224, 0.3821, 0.1423), (0.8754, 0.3626, 0.1223), (0.8415, 0.3485, 0.07019), (0.8291, 0.3434, 2.163e-08), (0.8415, 0.3485, -0.07019), (0.8754, 0.3626, -0.1223), (0.9224, 0.3821, -0.1423), (0.9702, 0.4019, -0.1242), (1.006, 0.4165, -0.0721), (0.9548, 0.5513, 3.476e-08), (0.9426, 0.5442, 0.0721), (0.9094, 0.525, 0.1242), (0.8646, 0.4992, 0.1423), (0.8206, 0.4738, 0.1223), (0.7888, 0.4554, 0.07019), (0.7772, 0.4487, 2.828e-08), (0.7888, 0.4554, -0.07019), (0.8206, 0.4738, -0.1223), (0.8646, 0.4992, -0.1423), (0.9094, 0.525, -0.1242), (0.9426, 0.5442, -0.0721), (0.8747, 0.6712, 4.233e-08), (0.8635, 0.6626, 0.0721), (0.8331, 0.6393, 0.1242), (0.7921, 0.6078, 0.1423), (0.7517, 0.5768, 0.1223), (0.7226, 0.5544, 0.07019), (0.712, 0.5463, 3.445e-08), (0.7226, 0.5544, -0.07019), (0.7517, 0.5768, -0.1223), (0.7921, 0.6078, -0.1423), (0.8331, 0.6393, -0.1242), (0.8635, 0.6626, -0.0721), (0.7796, 0.7796, 4.918e-08), (0.7696, 0.7696, 0.0721), (0.7425, 0.7425, 0.1242), (0.706, 0.706, 0.1423), (0.67, 0.67, 0.1223), (0.644, 0.644, 0.07019), (0.6346, 0.6346, 4.002e-08), (0.644, 0.644, -0.07019), (0.67, 0.67, -0.1223), (0.706, 0.706, -0.1423), (0.7425, 0.7425, -0.1242), (0.7696, 0.7696, -0.0721), (0.6712, 0.8747, 5.519e-08), (0.6626, 0.8635, 0.0721), (0.6393, 0.8331, 0.1242), (0.6078, 0.7921, 0.1423), (0.5768, 0.7517, 0.1223), (0.5544, 0.7226, 0.07019), (0.5463, 0.712, 4.491e-08), (0.5544, 0.7226, -0.07019), (0.5768, 0.7517, -0.1223), (0.6078, 0.7921, -0.1423), (0.6393, 0.8331, -0.1242), (0.6626, 0.8635, -0.0721), (0.5513, 0.9548, 6.025e-08), (0.5442, 0.9426, 0.0721), (0.525, 0.9094, 0.1242), (0.4992, 0.8646, 0.1423), (0.4738, 0.8206, 0.1223), (0.4554, 0.7888, 0.07019), (0.4487, 0.7772, 4.903e-08), (0.4554, 0.7888, -0.07019), (0.4738, 0.8206, -0.1223), (0.4992, 0.8646, -0.1423), (0.525, 0.9094, -0.1242), (0.5442, 0.9426, -0.0721), (0.4219, 1.027, 6.224e-08), (0.4165, 1.013, 0.07398), (0.4019, 0.9746, 0.1242), (0.3821, 0.9235, 0.1423), (0.3626, 0.8754, 0.1223), (0.3485, 0.8415, 0.07019), (0.3434, 0.8291, 5.231e-08), (0.3485, 0.8415, -0.07019), (0.3626, 0.8754, -0.1223), (0.3821, 0.9235, -0.1423), (0.4019, 0.9746, -0.1242), (0.4165, 1.013, -0.07398), (0.2854, 1.14, 5.039e-08), (0.2817, 1.082, 0.1047), (0.2718, 1.029, 0.1416), (0.2584, 0.9743, 0.1447), (0.2452, 0.9191, 0.1223), (0.2357, 0.881, 0.07019), (0.2323, 0.8676, 5.458e-08), (0.2357, 0.881, -0.07019), (0.2452, 0.9191, -0.1223), (0.2584, 0.9743, -0.1447), (0.2718, 1.029, -0.1416), (0.2817, 1.082, -0.1047), (0.1439, 1.187, 5.602e-08), (0.1421, 1.118, 0.1013), (0.1371, 1.058, 0.1365), (0.1303, 1.0, 0.1428), (0.1237, 0.9432, 0.1223), (0.1189, 0.9043, 0.07019), (0.1171, 0.8905, 5.602e-08), (0.1189, 0.9043, -0.07019), (0.1237, 0.9432, -0.1223), (0.1303, 1.0, -0.1428), (0.1371, 1.058, -0.1365), (0.1421, 1.118, -0.1013), (1.303e-07, 1.202, 5.79e-08), (1.241e-07, 1.13, 0.1002), (1.045e-07, 1.068, 0.1349), (8.048e-08, 1.009, 0.1424), (7.255e-08, 0.9513, 0.1223), (6.4e-08, 0.912, 0.07019), (5.303e-08, 0.8982, 5.651e-08), (6.4e-08, 0.912, -0.07019), (7.246e-08, 0.9513, -0.1223), (8.048e-08, 1.009, -0.1424), (1.046e-07, 1.068, -0.1349), (1.241e-07, 1.13, -0.1002), (-0.1439, 1.187, 5.602e-08), (-0.1421, 1.118, 0.1013), (-0.1371, 1.058, 0.1365), (-0.1303, 1.0, 0.1428), (-0.1237, 0.9432, 0.1223), (-0.1189, 0.9043, 0.07019), (-0.1171, 0.8905, 5.602e-08), (-0.1189, 0.9043, -0.07019), (-0.1237, 0.9432, -0.1223), (-0.1303, 1.0, -0.1428), (-0.1371, 1.058, -0.1365), (-0.1421, 1.118, -0.1013), (-0.2854, 1.14, 5.039e-08), (-0.2817, 1.082, 0.1047), (-0.2718, 1.029, 0.1416), (-0.2584, 0.9743, 0.1447), (-0.2452, 0.9191, 0.1223), (-0.2357, 0.881, 0.07019), (-0.2323, 0.8676, 5.458e-08), (-0.2357, 0.881, -0.07019), (-0.2452, 0.9191, -0.1223), (-0.2584, 0.9743, -0.1447), (-0.2718, 1.029, -0.1416), (-0.2817, 1.082, -0.1047), (-0.4219, 1.027, 6.224e-08), (-0.4165, 1.013, 0.07398), (-0.4019, 0.9746, 0.1242), (-0.3821, 0.9235, 0.1423), (-0.3626, 0.8754, 0.1223), (-0.3485, 0.8415, 0.07019), (-0.3434, 0.8291, 5.231e-08), (-0.3485, 0.8415, -0.07019), (-0.3626, 0.8754, -0.1223), (-0.3821, 0.9235, -0.1423), (-0.4019, 0.9746, -0.1242), (-0.4165, 1.013, -0.07398), (-0.5513, 0.9548, 6.025e-08), (-0.5442, 0.9426, 0.0721), (-0.525, 0.9094, 0.1242), (-0.4992, 0.8646, 0.1423), (-0.4738, 0.8206, 0.1223), (-0.4554, 0.7888, 0.07019), (-0.4487, 0.7772, 4.903e-08), (-0.4554, 0.7888, -0.07019), (-0.4738, 0.8206, -0.1223), (-0.4992, 0.8646, -0.1423), (-0.525, 0.9094, -0.1242), (-0.5442, 0.9426, -0.0721), (-0.6712, 0.8747, 5.519e-08), (-0.6626, 0.8635, 0.0721), (-0.6393, 0.8331, 0.1242), (-0.6078, 0.7921, 0.1423), (-0.5768, 0.7517, 0.1223), (-0.5544, 0.7226, 0.07019), (-0.5463, 0.712, 4.491e-08), (-0.5544, 0.7226, -0.07019), (-0.5768, 0.7517, -0.1223), (-0.6078, 0.7921, -0.1423), (-0.6393, 0.8331, -0.1242), (-0.6626, 0.8635, -0.0721), (-0.7796, 0.7796, 4.918e-08), (-0.7696, 0.7696, 0.0721), (-0.7425, 0.7425, 0.1242), (-0.706, 0.706, 0.1423), (-0.67, 0.67, 0.1223), (-0.644, 0.644, 0.07019), (-0.6346, 0.6346, 4.002e-08), (-0.644, 0.644, -0.07019), (-0.67, 0.67, -0.1223), (-0.706, 0.706, -0.1423), (-0.7425, 0.7425, -0.1242), (-0.7696, 0.7696, -0.0721), (-0.8747, 0.6712, 4.233e-08), (-0.8635, 0.6626, 0.0721), (-0.8331, 0.6393, 0.1242), (-0.7921, 0.6078, 0.1423), (-0.7517, 0.5768, 0.1223), (-0.7226, 0.5544, 0.07019), (-0.712, 0.5463, 3.445e-08), (-0.7226, 0.5544, -0.07019), (-0.7517, 0.5768, -0.1223), (-0.7921, 0.6078, -0.1423), (-0.8331, 0.6393, -0.1242), (-0.8635, 0.6626, -0.0721), (-0.9548, 0.5513, 3.476e-08), (-0.9426, 0.5442, 0.0721), (-0.9094, 0.525, 0.1242), (-0.8646, 0.4992, 0.1423), (-0.8206, 0.4738, 0.1223), (-0.7888, 0.4554, 0.07019), (-0.7772, 0.4487, 2.828e-08), (-0.7888, 0.4554, -0.07019), (-0.8206, 0.4738, -0.1223), (-0.8646, 0.4992, -0.1423), (-0.9094, 0.525, -0.1242), (-0.9426, 0.5442, -0.0721), (-1.019, 0.4219, 2.659e-08), (-1.006, 0.4165, 0.0721), (-0.9702, 0.4019, 0.1242), (-0.9224, 0.3821, 0.1423), (-0.8754, 0.3626, 0.1223), (-0.8415, 0.3485, 0.07019), (-0.8291, 0.3434, 2.163e-08), (-0.8415, 0.3485, -0.07019), (-0.8754, 0.3626, -0.1223), (-0.9224, 0.3821, -0.1423), (-0.9702, 0.4019, -0.1242), (-1.006, 0.4165, -0.0721), (-1.065, 0.2854, 1.796e-08), (-1.051, 0.2817, 0.0721), (-1.014, 0.2718, 0.1242), (-0.9644, 0.2584, 0.1423), (-0.9152, 0.2452, 0.1223), (-0.8797, 0.2357, 0.07019), (-0.8669, 0.2323, 1.461e-08), (-0.8797, 0.2357, -0.07019), (-0.9152, 0.2452, -0.1223), (-0.9644, 0.2584, -0.1423), (-1.014, 0.2718, -0.1242), (-1.051, 0.2817, -0.0721), (-1.093, 0.1439, 9.03e-09), (-1.079, 0.1421, 0.0721), (-1.041, 0.1371, 0.1242), (-0.9899, 0.1303, 0.1423), (-0.9394, 0.1237, 0.1223), (-0.903, 0.1189, 0.07019), (-0.8898, 0.1171, 7.339e-09), (-0.903, 0.1189, -0.07019), (-0.9394, 0.1237, -0.1223), (-0.9899, 0.1303, -0.1423), (-1.041, 0.1371, -0.1242), (-1.079, 0.1421, -0.0721), (-1.103, 1.022e-07, -5.93e-11), (-1.088, 1.038e-07, 0.0721), (-1.05, 1.004e-07, 0.1242), (-0.9984, 9.383e-08, 0.1423), (-0.9475, 8.522e-08, 0.1223), (-0.9108, 7.683e-08, 0.07019), (-0.8974, 7.194e-08, -5.931e-11), (-0.9108, 7.031e-08, -0.07019), (-0.9475, 7.404e-08, -0.1223), (-0.9984, 8.079e-08, -0.1423), (-1.05, 8.917e-08, -0.1242), (-1.088, 9.732e-08, -0.0721), (-1.093, -0.1439, -9.149e-09), (-1.079, -0.1421, 0.0721), (-1.041, -0.1371, 0.1242), (-0.9899, -0.1303, 0.1423), (-0.9394, -0.1237, 0.1223), (-0.903, -0.1189, 0.07019), (-0.8898, -0.1171, -7.458e-09), (-0.903, -0.1189, -0.07019), (-0.9394, -0.1237, -0.1223), (-0.9899, -0.1303, -0.1423), (-1.041, -0.1371, -0.1242), (-1.079, -0.1421, -0.0721), (-1.065, -0.2854, -1.808e-08), (-1.051, -0.2817, 0.0721), (-1.014, -0.2718, 0.1242), (-0.9644, -0.2584, 0.1423), (-0.9152, -0.2452, 0.1223), (-0.8797, -0.2357, 0.07019), (-0.8669, -0.2323, -1.473e-08), (-0.8797, -0.2357, -0.07019), (-0.9152, -0.2452, -0.1223), (-0.9644, -0.2584, -0.1423), (-1.014, -0.2718, -0.1242), (-1.051, -0.2817, -0.0721), (-1.019, -0.4219, -2.671e-08), (-1.006, -0.4165, 0.0721), (-0.9702, -0.4019, 0.1242), (-0.9224, -0.3821, 0.1423), (-0.8754, -0.3626, 0.1223), (-0.8415, -0.3485, 0.07019), (-0.8291, -0.3434, -2.175e-08), (-0.8415, -0.3485, -0.07019), (-0.8754, -0.3626, -0.1223), (-0.9224, -0.3821, -0.1423), (-0.9702, -0.4019, -0.1242), (-1.006, -0.4165, -0.0721), (-0.9548, -0.5513, -3.488e-08), (-0.9426, -0.5442, 0.0721), (-0.9094, -0.525, 0.1242), (-0.8646, -0.4992, 0.1423), (-0.8206, -0.4738, 0.1223), (-0.7888, -0.4554, 0.07019), (-0.7772, -0.4487, -2.84e-08), (-0.7888, -0.4554, -0.07019), (-0.8206, -0.4738, -0.1223), (-0.8646, -0.4992, -0.1423), (-0.9094, -0.525, -0.1242), (-0.9426, -0.5442, -0.0721), (-0.8747, -0.6712, -4.245e-08), (-0.8635, -0.6626, 0.0721), (-0.8331, -0.6393, 0.1242), (-0.7921, -0.6078, 0.1423), (-0.7517, -0.5768, 0.1223), (-0.7226, -0.5544, 0.07019), (-0.712, -0.5463, -3.457e-08), (-0.7226, -0.5544, -0.07019), (-0.7517, -0.5768, -0.1223), (-0.7921, -0.6078, -0.1423), (-0.8331, -0.6393, -0.1242), (-0.8635, -0.6626, -0.0721), (-0.7796, -0.7796, -4.93e-08), (-0.7696, -0.7696, 0.0721), (-0.7425, -0.7425, 0.1242), (-0.706, -0.706, 0.1423), (-0.67, -0.67, 0.1223), (-0.644, -0.644, 0.07019), (-0.6346, -0.6346, -4.014e-08), (-0.644, -0.644, -0.07019), (-0.67, -0.67, -0.1223), (-0.706, -0.706, -0.1423), (-0.7425, -0.7425, -0.1242), (-0.7696, -0.7696, -0.0721), (-0.6712, -0.8747, -5.531e-08), (-0.6626, -0.8635, 0.0721), (-0.6393, -0.8331, 0.1242), (-0.6078, -0.7921, 0.1423), (-0.5768, -0.7517, 0.1223), (-0.5544, -0.7226, 0.07019), (-0.5463, -0.712, -4.503e-08), (-0.5544, -0.7226, -0.07019), (-0.5768, -0.7517, -0.1223), (-0.6078, -0.7921, -0.1423), (-0.6393, -0.8331, -0.1242), (-0.6626, -0.8635, -0.0721), (-0.5513, -0.9548, -6.037e-08), (-0.5442, -0.9426, 0.0721), (-0.525, -0.9094, 0.1242), (-0.4992, -0.8646, 0.1423), (-0.4738, -0.8206, 0.1223), (-0.4554, -0.7888, 0.07019), (-0.4487, -0.7772, -4.915e-08), (-0.4554, -0.7888, -0.07019), (-0.4738, -0.8206, -0.1223), (-0.4992, -0.8646, -0.1423), (-0.525, -0.9094, -0.1242), (-0.5442, -0.9426, -0.0721), (-0.4219, -1.019, -6.44e-08), (-0.4165, -1.006, 0.0721), (-0.4019, -0.9702, 0.1242), (-0.3821, -0.9224, 0.1423), (-0.3626, -0.8754, 0.1223), (-0.3485, -0.8415, 0.07019), (-0.3434, -0.8291, -5.243e-08), (-0.3485, -0.8415, -0.07019), (-0.3626, -0.8754, -0.1223), (-0.3821, -0.9224, -0.1423), (-0.4019, -0.9702, -0.1242), (-0.4165, -1.006, -0.0721), (-0.2854, -1.065, -6.733e-08), (-0.2817, -1.051, 0.0721), (-0.2718, -1.014, 0.1242), (-0.2584, -0.9644, 0.1423), (-0.2452, -0.9152, 0.1223), (-0.2357, -0.8797, 0.07019), (-0.2323, -0.8669, -5.481e-08), (-0.2357, -0.8797, -0.07019), (-0.2452, -0.9152, -0.1223), (-0.2584, -0.9644, -0.1423), (-0.2718, -1.014, -0.1242), (-0.2817, -1.051, -0.0721), (-0.1439, -1.093, -6.91e-08), (-0.1421, -1.079, 0.0721), (-0.1371, -1.041, 0.1242), (-0.1303, -0.9899, 0.1423), (-0.1237, -0.9394, 0.1223), (-0.1189, -0.903, 0.07019), (-0.1171, -0.8898, -5.626e-08), (-0.1189, -0.903, -0.07019), (-0.1237, -0.9394, -0.1223), (-0.1303, -0.9899, -0.1423), (-0.1371, -1.041, -0.1242), (-0.1421, -1.079, -0.0721), (1.138e-07, -1.103, -6.97e-08), (1.094e-07, -1.088, 0.0721), (9.745e-08, -1.05, 0.1242), (7.794e-08, -0.9984, 0.1423), (6.138e-08, -0.9475, 0.1223), (4.209e-08, -0.9108, 0.07019), (2.684e-08, -0.8974, -5.674e-08), (4.209e-08, -0.9108, -0.07019), (6.133e-08, -0.9475, -0.1223), (7.794e-08, -0.9984, -0.1423), (9.75e-08, -1.05, -0.1242), (1.094e-07, -1.088, -0.0721), (0.1439, -1.093, -6.91e-08), (0.1421, -1.079, 0.0721), (0.1371, -1.041, 0.1242), (0.1303, -0.9899, 0.1423), (0.1237, -0.9394, 0.1223), (0.1189, -0.903, 0.07019), (0.1171, -0.8898, -5.626e-08), (0.1189, -0.903, -0.07019), (0.1237, -0.9394, -0.1223), (0.1303, -0.9899, -0.1423), (0.1371, -1.041, -0.1242), (0.1421, -1.079, -0.0721), (0.2854, -1.065, -6.733e-08), (0.2817, -1.051, 0.0721), (0.2718, -1.014, 0.1242), (0.2584, -0.9644, 0.1423), (0.2452, -0.9152, 0.1223), (0.2357, -0.8797, 0.07019), (0.2323, -0.8669, -5.481e-08), (0.2357, -0.8797, -0.07019), (0.2452, -0.9152, -0.1223), (0.2584, -0.9644, -0.1423), (0.2718, -1.014, -0.1242), (0.2817, -1.051, -0.0721), (0.4219, -1.019, -6.44e-08), (0.4165, -1.006, 0.0721), (0.4019, -0.9702, 0.1242), (0.3821, -0.9224, 0.1423), (0.3626, -0.8754, 0.1223), (0.3485, -0.8415, 0.07019), (0.3434, -0.8291, -5.243e-08), (0.3485, -0.8415, -0.07019), (0.3626, -0.8754, -0.1223), (0.3821, -0.9224, -0.1423), (0.4019, -0.9702, -0.1242), (0.4165, -1.006, -0.0721), (0.5513, -0.9548, -6.037e-08), (0.5442, -0.9426, 0.0721), (0.525, -0.9094, 0.1242), (0.4992, -0.8646, 0.1423), (0.4738, -0.8206, 0.1223), (0.4554, -0.7888, 0.07019), (0.4487, -0.7772, -4.915e-08), (0.4554, -0.7888, -0.07019), (0.4738, -0.8206, -0.1223), (0.4992, -0.8646, -0.1423), (0.525, -0.9094, -0.1242), (0.5442, -0.9426, -0.0721), (0.6712, -0.8747, -5.531e-08), (0.6626, -0.8635, 0.0721), (0.6393, -0.8331, 0.1242), (0.6078, -0.7921, 0.1423), (0.5768, -0.7517, 0.1223), (0.5544, -0.7226, 0.07019), (0.5463, -0.712, -4.503e-08), (0.5544, -0.7226, -0.07019), (0.5768, -0.7517, -0.1223), (0.6078, -0.7921, -0.1423), (0.6393, -0.8331, -0.1242), (0.6626, -0.8635, -0.0721), (0.7796, -0.7796, -4.93e-08), (0.7696, -0.7696, 0.0721), (0.7425, -0.7425, 0.1242), (0.706, -0.706, 0.1423), (0.67, -0.67, 0.1223), (0.644, -0.644, 0.07019), (0.6346, -0.6346, -4.014e-08), (0.644, -0.644, -0.07019), (0.67, -0.67, -0.1223), (0.706, -0.706, -0.1423), (0.7425, -0.7425, -0.1242), (0.7696, -0.7696, -0.0721), (0.8747, -0.6712, -4.245e-08), (0.8635, -0.6626, 0.0721), (0.8331, -0.6393, 0.1242), (0.7921, -0.6078, 0.1423), (0.7517, -0.5768, 0.1223), (0.7226, -0.5544, 0.07019), (0.712, -0.5463, -3.457e-08), (0.7226, -0.5544, -0.07019), (0.7517, -0.5768, -0.1223), (0.7921, -0.6078, -0.1423), (0.8331, -0.6393, -0.1242), (0.8635, -0.6626, -0.0721), (0.9548, -0.5513, -3.488e-08), (0.9426, -0.5442, 0.0721), (0.9094, -0.525, 0.1242), (0.8646, -0.4992, 0.1423), (0.8206, -0.4738, 0.1223), (0.7888, -0.4554, 0.07019), (0.7772, -0.4487, -2.84e-08), (0.7888, -0.4554, -0.07019), (0.8206, -0.4738, -0.1223), (0.8646, -0.4992, -0.1423), (0.9094, -0.525, -0.1242), (0.9426, -0.5442, -0.0721), (1.019, -0.4219, -2.671e-08), (1.006, -0.4165, 0.0721), (0.9702, -0.4019, 0.1242), (0.9224, -0.3821, 0.1423), (0.8754, -0.3626, 0.1223), (0.8415, -0.3485, 0.07019), (0.8291, -0.3434, -2.175e-08), (0.8415, -0.3485, -0.07019), (0.8754, -0.3626, -0.1223), (0.9224, -0.3821, -0.1423), (0.9702, -0.4019, -0.1242), (1.006, -0.4165, -0.0721), (1.065, -0.2854, -1.808e-08), (1.051, -0.2817, 0.0721), (1.014, -0.2718, 0.1242), (0.9644, -0.2584, 0.1423), (0.9152, -0.2452, 0.1223), (0.8797, -0.2357, 0.07019), (0.8669, -0.2323, -1.473e-08), (0.8797, -0.2357, -0.07019), (0.9152, -0.2452, -0.1223), (0.9644, -0.2584, -0.1423), (1.014, -0.2718, -0.1242), (1.051, -0.2817, -0.0721), (1.093, -0.1439, -9.149e-09), (1.079, -0.1421, 0.0721), (1.041, -0.1371, 0.1242), (0.9899, -0.1303, 0.1423), (0.9394, -0.1237, 0.1223), (0.903, -0.1189, 0.07019), (0.8898, -0.1171, -7.458e-09), (0.903, -0.1189, -0.07019), (0.9394, -0.1237, -0.1223), (0.9899, -0.1303, -0.1423), (1.041, -0.1371, -0.1242), (1.079, -0.1421, -0.0721)], [], [(0, 12, 13, 1), (1, 13, 14, 2), (2, 14, 15, 3), (3, 15, 16, 4), (4, 16, 17, 5), (5, 17, 18, 6), (6, 18, 19, 7), (7, 19, 20, 8), (8, 20, 21, 9), (9, 21, 22, 10), (10, 22, 23, 11), (11, 23, 12, 0), (12, 24, 25, 13), (13, 25, 26, 14), (14, 26, 27, 15), (15, 27, 28, 16), (16, 28, 29, 17), (17, 29, 30, 18), (18, 30, 31, 19), (19, 31, 32, 20), (20, 32, 33, 21), (21, 33, 34, 22), (22, 34, 35, 23), (23, 35, 24, 12), (24, 36, 37, 25), (25, 37, 38, 26), (26, 38, 39, 27), (27, 39, 40, 28), (28, 40, 41, 29), (29, 41, 42, 30), (30, 42, 43, 31), (31, 43, 44, 32), (32, 44, 45, 33), (33, 45, 46, 34), (34, 46, 47, 35), (35, 47, 36, 24), (36, 48, 49, 37), (37, 49, 50, 38), (38, 50, 51, 39), (39, 51, 52, 40), (40, 52, 53, 41), (41, 53, 54, 42), (42, 54, 55, 43), (43, 55, 56, 44), (44, 56, 57, 45), (45, 57, 58, 46), (46, 58, 59, 47), (47, 59, 48, 36), (48, 60, 61, 49), (49, 61, 62, 50), (50, 62, 63, 51), (51, 63, 64, 52), (52, 64, 65, 53), (53, 65, 66, 54), (54, 66, 67, 55), (55, 67, 68, 56), (56, 68, 69, 57), (57, 69, 70, 58), (58, 70, 71, 59), (59, 71, 60, 48), (60, 72, 73, 61), (61, 73, 74, 62), (62, 74, 75, 63), (63, 75, 76, 64), (64, 76, 77, 65), (65, 77, 78, 66), (66, 78, 79, 67), (67, 79, 80, 68), (68, 80, 81, 69), (69, 81, 82, 70), (70, 82, 83, 71), (71, 83, 72, 60), (72, 84, 85, 73), (73, 85, 86, 74), (74, 86, 87, 75), (75, 87, 88, 76), (76, 88, 89, 77), (77, 89, 90, 78), (78, 90, 91, 79), (79, 91, 92, 80), (80, 92, 93, 81), (81, 93, 94, 82), (82, 94, 95, 83), (83, 95, 84, 72), (84, 96, 97, 85), (85, 97, 98, 86), (86, 98, 99, 87), (87, 99, 100, 88), (88, 100, 101, 89), (89, 101, 102, 90), (90, 102, 103, 91), (91, 103, 104, 92), (92, 104, 105, 93), (93, 105, 106, 94), (94, 106, 107, 95), (95, 107, 96, 84), (96, 108, 109, 97), (97, 109, 110, 98), (98, 110, 111, 99), (99, 111, 112, 100), (100, 112, 113, 101), (101, 113, 114, 102), (102, 114, 115, 103), (103, 115, 116, 104), (104, 116, 117, 105), (105, 117, 118, 106), (106, 118, 119, 107), (107, 119, 108, 96), (108, 120, 121, 109), (109, 121, 122, 110), (110, 122, 123, 111), (111, 123, 124, 112), (112, 124, 125, 113), (113, 125, 126, 114), (114, 126, 127, 115), (115, 127, 128, 116), (116, 128, 129, 117), (117, 129, 130, 118), (118, 130, 131, 119), (119, 131, 120, 108), (120, 132, 133, 121), (121, 133, 134, 122), (122, 134, 135, 123), (123, 135, 136, 124), (124, 136, 137, 125), (125, 137, 138, 126), (126, 138, 139, 127), (127, 139, 140, 128), (128, 140, 141, 129), (129, 141, 142, 130), (130, 142, 143, 131), (131, 143, 132, 120), (132, 144, 145, 133), (133, 145, 146, 134), (134, 146, 147, 135), (135, 147, 148, 136), (136, 148, 149, 137), (137, 149, 150, 138), (138, 150, 151, 139), (139, 151, 152, 140), (140, 152, 153, 141), (141, 153, 154, 142), (142, 154, 155, 143), (143, 155, 144, 132), (144, 156, 157, 145), (145, 157, 158, 146), (146, 158, 159, 147), (147, 159, 160, 148), (148, 160, 161, 149), (149, 161, 162, 150), (150, 162, 163, 151), (151, 163, 164, 152), (152, 164, 165, 153), (153, 165, 166, 154), (154, 166, 167, 155), (155, 167, 156, 144), (156, 168, 169, 157), (157, 169, 170, 158), (158, 170, 171, 159), (159, 171, 172, 160), (160, 172, 173, 161), (161, 173, 174, 162), (162, 174, 175, 163), (163, 175, 176, 164), (164, 176, 177, 165), (165, 177, 178, 166), (166, 178, 179, 167), (167, 179, 168, 156), (168, 180, 181, 169), (169, 181, 182, 170), (170, 182, 183, 171), (171, 183, 184, 172), (172, 184, 185, 173), (173, 185, 186, 174), (174, 186, 187, 175), (175, 187, 188, 176), (176, 188, 189, 177), (177, 189, 190, 178), (178, 190, 191, 179), (179, 191, 180, 168), (180, 192, 193, 181), (181, 193, 194, 182), (182, 194, 195, 183), (183, 195, 196, 184), (184, 196, 197, 185), (185, 197, 198, 186), (186, 198, 199, 187), (187, 199, 200, 188), (188, 200, 201, 189), (189, 201, 202, 190), (190, 202, 203, 191), (191, 203, 192, 180), (192, 204, 205, 193), (193, 205, 206, 194), (194, 206, 207, 195), (195, 207, 208, 196), (196, 208, 209, 197), (197, 209, 210, 198), (198, 210, 211, 199), (199, 211, 212, 200), (200, 212, 213, 201), (201, 213, 214, 202), (202, 214, 215, 203), (203, 215, 204, 192), (204, 216, 217, 205), (205, 217, 218, 206), (206, 218, 219, 207), (207, 219, 220, 208), (208, 220, 221, 209), (209, 221, 222, 210), (210, 222, 223, 211), (211, 223, 224, 212), (212, 224, 225, 213), (213, 225, 226, 214), (214, 226, 227, 215), (215, 227, 216, 204), (216, 228, 229, 217), (217, 229, 230, 218), (218, 230, 231, 219), (219, 231, 232, 220), (220, 232, 233, 221), (221, 233, 234, 222), (222, 234, 235, 223), (223, 235, 236, 224), (224, 236, 237, 225), (225, 237, 238, 226), (226, 238, 239, 227), (227, 239, 228, 216), (228, 240, 241, 229), (229, 241, 242, 230), (230, 242, 243, 231), (231, 243, 244, 232), (232, 244, 245, 233), (233, 245, 246, 234), (234, 246, 247, 235), (235, 247, 248, 236), (236, 248, 249, 237), (237, 249, 250, 238), (238, 250, 251, 239), (239, 251, 240, 228), (240, 252, 253, 241), (241, 253, 254, 242), (242, 254, 255, 243), (243, 255, 256, 244), (244, 256, 257, 245), (245, 257, 258, 246), (246, 258, 259, 247), (247, 259, 260, 248), (248, 260, 261, 249), (249, 261, 262, 250), (250, 262, 263, 251), (251, 263, 252, 240), (252, 264, 265, 253), (253, 265, 266, 254), (254, 266, 267, 255), (255, 267, 268, 256), (256, 268, 269, 257), (257, 269, 270, 258), (258, 270, 271, 259), (259, 271, 272, 260), (260, 272, 273, 261), (261, 273, 274, 262), (262, 274, 275, 263), (263, 275, 264, 252), (264, 276, 277, 265), (265, 277, 278, 266), (266, 278, 279, 267), (267, 279, 280, 268), (268, 280, 281, 269), (269, 281, 282, 270), (270, 282, 283, 271), (271, 283, 284, 272), (272, 284, 285, 273), (273, 285, 286, 274), (274, 286, 287, 275), (275, 287, 276, 264), (276, 288, 289, 277), (277, 289, 290, 278), (278, 290, 291, 279), (279, 291, 292, 280), (280, 292, 293, 281), (281, 293, 294, 282), (282, 294, 295, 283), (283, 295, 296, 284), (284, 296, 297, 285), (285, 297, 298, 286), (286, 298, 299, 287), (287, 299, 288, 276), (288, 300, 301, 289), (289, 301, 302, 290), (290, 302, 303, 291), (291, 303, 304, 292), (292, 304, 305, 293), (293, 305, 306, 294), (294, 306, 307, 295), (295, 307, 308, 296), (296, 308, 309, 297), (297, 309, 310, 298), (298, 310, 311, 299), (299, 311, 300, 288), (300, 312, 313, 301), (301, 313, 314, 302), (302, 314, 315, 303), (303, 315, 316, 304), (304, 316, 317, 305), (305, 317, 318, 306), (306, 318, 319, 307), (307, 319, 320, 308), (308, 320, 321, 309), (309, 321, 322, 310), (310, 322, 323, 311), (311, 323, 312, 300), (312, 324, 325, 313), (313, 325, 326, 314), (314, 326, 327, 315), (315, 327, 328, 316), (316, 328, 329, 317), (317, 329, 330, 318), (318, 330, 331, 319), (319, 331, 332, 320), (320, 332, 333, 321), (321, 333, 334, 322), (322, 334, 335, 323), (323, 335, 324, 312), (324, 336, 337, 325), (325, 337, 338, 326), (326, 338, 339, 327), (327, 339, 340, 328), (328, 340, 341, 329), (329, 341, 342, 330), (330, 342, 343, 331), (331, 343, 344, 332), (332, 344, 345, 333), (333, 345, 346, 334), (334, 346, 347, 335), (335, 347, 336, 324), (336, 348, 349, 337), (337, 349, 350, 338), (338, 350, 351, 339), (339, 351, 352, 340), (340, 352, 353, 341), (341, 353, 354, 342), (342, 354, 355, 343), (343, 355, 356, 344), (344, 356, 357, 345), (345, 357, 358, 346), (346, 358, 359, 347), (347, 359, 348, 336), (348, 360, 361, 349), (349, 361, 362, 350), (350, 362, 363, 351), (351, 363, 364, 352), (352, 364, 365, 353), (353, 365, 366, 354), (354, 366, 367, 355), (355, 367, 368, 356), (356, 368, 369, 357), (357, 369, 370, 358), (358, 370, 371, 359), (359, 371, 360, 348), (360, 372, 373, 361), (361, 373, 374, 362), (362, 374, 375, 363), (363, 375, 376, 364), (364, 376, 377, 365), (365, 377, 378, 366), (366, 378, 379, 367), (367, 379, 380, 368), (368, 380, 381, 369), (369, 381, 382, 370), (370, 382, 383, 371), (371, 383, 372, 360), (372, 384, 385, 373), (373, 385, 386, 374), (374, 386, 387, 375), (375, 387, 388, 376), (376, 388, 389, 377), (377, 389, 390, 378), (378, 390, 391, 379), (379, 391, 392, 380), (380, 392, 393, 381), (381, 393, 394, 382), (382, 394, 395, 383), (383, 395, 384, 372), (384, 396, 397, 385), (385, 397, 398, 386), (386, 398, 399, 387), (387, 399, 400, 388), (388, 400, 401, 389), (389, 401, 402, 390), (390, 402, 403, 391), (391, 403, 404, 392), (392, 404, 405, 393), (393, 405, 406, 394), (394, 406, 407, 395), (395, 407, 396, 384), (396, 408, 409, 397), (397, 409, 410, 398), (398, 410, 411, 399), (399, 411, 412, 400), (400, 412, 413, 401), (401, 413, 414, 402), (402, 414, 415, 403), (403, 415, 416, 404), (404, 416, 417, 405), (405, 417, 418, 406), (406, 418, 419, 407), (407, 419, 408, 396), (408, 420, 421, 409), (409, 421, 422, 410), (410, 422, 423, 411), (411, 423, 424, 412), (412, 424, 425, 413), (413, 425, 426, 414), (414, 426, 427, 415), (415, 427, 428, 416), (416, 428, 429, 417), (417, 429, 430, 418), (418, 430, 431, 419), (419, 431, 420, 408), (420, 432, 433, 421), (421, 433, 434, 422), (422, 434, 435, 423), (423, 435, 436, 424), (424, 436, 437, 425), (425, 437, 438, 426), (426, 438, 439, 427), (427, 439, 440, 428), (428, 440, 441, 429), (429, 441, 442, 430), (430, 442, 443, 431), (431, 443, 432, 420), (432, 444, 445, 433), (433, 445, 446, 434), (434, 446, 447, 435), (435, 447, 448, 436), (436, 448, 449, 437), (437, 449, 450, 438), (438, 450, 451, 439), (439, 451, 452, 440), (440, 452, 453, 441), (441, 453, 454, 442), (442, 454, 455, 443), (443, 455, 444, 432), (444, 456, 457, 445), (445, 457, 458, 446), (446, 458, 459, 447), (447, 459, 460, 448), (448, 460, 461, 449), (449, 461, 462, 450), (450, 462, 463, 451), (451, 463, 464, 452), (452, 464, 465, 453), (453, 465, 466, 454), (454, 466, 467, 455), (455, 467, 456, 444), (456, 468, 469, 457), (457, 469, 470, 458), (458, 470, 471, 459), (459, 471, 472, 460), (460, 472, 473, 461), (461, 473, 474, 462), (462, 474, 475, 463), (463, 475, 476, 464), (464, 476, 477, 465), (465, 477, 478, 466), (466, 478, 479, 467), (467, 479, 468, 456), (468, 480, 481, 469), (469, 481, 482, 470), (470, 482, 483, 471), (471, 483, 484, 472), (472, 484, 485, 473), (473, 485, 486, 474), (474, 486, 487, 475), (475, 487, 488, 476), (476, 488, 489, 477), (477, 489, 490, 478), (478, 490, 491, 479), (479, 491, 480, 468), (480, 492, 493, 481), (481, 493, 494, 482), (482, 494, 495, 483), (483, 495, 496, 484), (484, 496, 497, 485), (485, 497, 498, 486), (486, 498, 499, 487), (487, 499, 500, 488), (488, 500, 501, 489), (489, 501, 502, 490), (490, 502, 503, 491), (491, 503, 492, 480), (492, 504, 505, 493), (493, 505, 506, 494), (494, 506, 507, 495), (495, 507, 508, 496), (496, 508, 509, 497), (497, 509, 510, 498), (498, 510, 511, 499), (499, 511, 512, 500), (500, 512, 513, 501), (501, 513, 514, 502), (502, 514, 515, 503), (503, 515, 504, 492), (504, 516, 517, 505), (505, 517, 518, 506), (506, 518, 519, 507), (507, 519, 520, 508), (508, 520, 521, 509), (509, 521, 522, 510), (510, 522, 523, 511), (511, 523, 524, 512), (512, 524, 525, 513), (513, 525, 526, 514), (514, 526, 527, 515), (515, 527, 516, 504), (516, 528, 529, 517), (517, 529, 530, 518), (518, 530, 531, 519), (519, 531, 532, 520), (520, 532, 533, 521), (521, 533, 534, 522), (522, 534, 535, 523), (523, 535, 536, 524), (524, 536, 537, 525), (525, 537, 538, 526), (526, 538, 539, 527), (527, 539, 528, 516), (528, 540, 541, 529), (529, 541, 542, 530), (530, 542, 543, 531), (531, 543, 544, 532), (532, 544, 545, 533), (533, 545, 546, 534), (534, 546, 547, 535), (535, 547, 548, 536), (536, 548, 549, 537), (537, 549, 550, 538), (538, 550, 551, 539), (539, 551, 540, 528), (540, 552, 553, 541), (541, 553, 554, 542), (542, 554, 555, 543), (543, 555, 556, 544), (544, 556, 557, 545), (545, 557, 558, 546), (546, 558, 559, 547), (547, 559, 560, 548), (548, 560, 561, 549), (549, 561, 562, 550), (550, 562, 563, 551), (551, 563, 552, 540), (552, 564, 565, 553), (553, 565, 566, 554), (554, 566, 567, 555), (555, 567, 568, 556), (556, 568, 569, 557), (557, 569, 570, 558), (558, 570, 571, 559), (559, 571, 572, 560), (560, 572, 573, 561), (561, 573, 574, 562), (562, 574, 575, 563), (563, 575, 564, 552), (564, 0, 1, 565), (565, 1, 2, 566), (566, 2, 3, 567), (567, 3, 4, 568), (568, 4, 5, 569), (569, 5, 6, 570), (570, 6, 7, 571), (571, 7, 8, 572), (572, 8, 9, 573), (573, 9, 10, 574), (574, 10, 11, 575), (575, 11, 0, 564)])
me_torus.polygons.foreach_set('use_smooth', [True] * 576)
me_torus.materials.append(mat_ring)
me_torus.use_remesh_preserve_volume = False
me_torus.use_remesh_preserve_attributes = False
me_torus.use_mirror_vertex_groups = False
me_torus.update()
me_dmesh_002 = bpy.data.meshes.new('dmesh.002')
me_dmesh_002.from_pydata([(1.0, 0.0, 0.0), (0.9239, 0.3827, 0.0), (0.7071, 0.7071, 0.0), (0.3827, 0.9239, 0.0), (-4.371e-08, 1.0, 0.0), (-0.3827, 0.9239, 0.0), (-0.7071, 0.7071, 0.0), (-0.9239, 0.3827, 0.0), (-1.0, -8.742e-08, 0.0), (-0.9239, -0.3827, 0.0), (-0.7071, -0.7071, 0.0), (-0.3827, -0.9239, 0.0), (1.192e-08, -1.0, 0.0), (0.3827, -0.9239, 0.0), (0.7071, -0.7071, 0.0), (0.9239, -0.3827, 0.0), (1.0, 0.0, 0.034), (0.9239, 0.3827, 0.034), (0.7071, 0.7071, 0.034), (0.3827, 0.9239, 0.034), (-4.371e-08, 1.0, 0.034), (-0.3827, 0.9239, 0.034), (-0.7071, 0.7071, 0.034), (-0.9239, 0.3827, 0.034), (-1.0, -8.742e-08, 0.034), (-0.9239, -0.3827, 0.034), (-0.7071, -0.7071, 0.034), (-0.3827, -0.9239, 0.034), (1.192e-08, -1.0, 0.034), (0.3827, -0.9239, 0.034), (0.7071, -0.7071, 0.034), (0.9239, -0.3827, 0.034), (0.9808, 0.1951, 0.01787), (0.8315, 0.5556, 0.01787), (0.5556, 0.8315, 0.01787), (0.1951, 0.9808, 0.01787), (-0.1951, 0.9808, 0.01787), (-0.5556, 0.8315, 0.01787), (-0.8315, 0.5556, 0.01787), (-0.9808, 0.1951, 0.01787), (-0.9808, -0.1951, 0.01787), (-0.8315, -0.5556, 0.01787), (-0.5556, -0.8315, 0.01787), (-0.1951, -0.9808, 0.01787), (0.1951, -0.9808, 0.01787), (0.5556, -0.8315, 0.01787), (0.8315, -0.5556, 0.01787), (0.9808, -0.1951, 0.01787), (0.9808, 0.1951, 0.01809), (0.8315, 0.5556, 0.01809), (0.5556, 0.8315, 0.01809), (0.1951, 0.9808, 0.01809), (-0.1951, 0.9808, 0.01809), (-0.5556, 0.8315, 0.01809), (-0.8315, 0.5556, 0.01809), (-0.9808, 0.1951, 0.01809), (-0.9808, -0.1951, 0.01809), (-0.8315, -0.5556, 0.01809), (-0.5556, -0.8315, 0.01809), (-0.1951, -0.9808, 0.01809), (0.1951, -0.9808, 0.01809), (0.5556, -0.8315, 0.01809), (0.8315, -0.5556, 0.01809), (0.9808, -0.1951, 0.01809), (0.9952, 0.09802, 0.01346), (0.9569, 0.2903, 0.01346), (0.8819, 0.4714, 0.01346), (0.773, 0.6344, 0.01346), (0.6344, 0.773, 0.01346), (0.4714, 0.8819, 0.01346), (0.2903, 0.9569, 0.01346), (0.09802, 0.9952, 0.01346), (-0.09802, 0.9952, 0.01346), (-0.2903, 0.9569, 0.01346), (-0.4714, 0.8819, 0.01346), (-0.6344, 0.773, 0.01346), (-0.773, 0.6344, 0.01346), (-0.8819, 0.4714, 0.01346), (-0.9569, 0.2903, 0.01346), (-0.9952, 0.09802, 0.01346), (-0.9952, -0.09802, 0.01346), (-0.9569, -0.2903, 0.01346), (-0.8819, -0.4714, 0.01346), (-0.773, -0.6344, 0.01346), (-0.6344, -0.773, 0.01346), (-0.4714, -0.8819, 0.01346), (-0.2903, -0.9569, 0.01346), (-0.09802, -0.9952, 0.01346), (0.09802, -0.9952, 0.01346), (0.2903, -0.9569, 0.01346), (0.4714, -0.8819, 0.01346), (0.6344, -0.773, 0.01346), (0.773, -0.6344, 0.01346), (0.8819, -0.4714, 0.01346), (0.9569, -0.2903, 0.01346), (0.9952, -0.09802, 0.01346), (0.9952, 0.09802, 0.02202), (0.9569, 0.2903, 0.02202), (0.8819, 0.4714, 0.02202), (0.773, 0.6344, 0.02202), (0.6344, 0.773, 0.02202), (0.4714, 0.8819, 0.02202), (0.2903, 0.9569, 0.02202), (0.09802, 0.9952, 0.02202), (-0.09802, 0.9952, 0.02202), (-0.2903, 0.9569, 0.02202), (-0.4714, 0.8819, 0.02202), (-0.6344, 0.773, 0.02202), (-0.773, 0.6344, 0.02202), (-0.8819, 0.4714, 0.02202), (-0.9569, 0.2903, 0.02202), (-0.9952, 0.09802, 0.02202), (-0.9952, -0.09802, 0.02202), (-0.9569, -0.2903, 0.02202), (-0.8819, -0.4714, 0.02202), (-0.773, -0.6344, 0.02202), (-0.6344, -0.773, 0.02202), (-0.4714, -0.8819, 0.02202), (-0.2903, -0.9569, 0.02202), (-0.09802, -0.9952, 0.02202), (0.09802, -0.9952, 0.02202), (0.2903, -0.9569, 0.02202), (0.4714, -0.8819, 0.02202), (0.6344, -0.773, 0.02202), (0.773, -0.6344, 0.02202), (0.8819, -0.4714, 0.02202), (0.9569, -0.2903, 0.02202), (0.9952, -0.09802, 0.02202), (0.6475, 0.2682, 0.277), (0.2682, 0.6475, 0.277), (-0.2682, 0.6475, 0.277), (-0.6475, 0.2682, 0.277), (-0.6475, -0.2682, 0.277), (-0.2682, -0.6475, 0.277), (0.2682, -0.6475, 0.277), (0.6475, -0.2682, 0.277), (0.53, 0.0, 0.358), (0.3748, 0.3748, 0.358), (-2.317e-08, 0.53, 0.358), (-0.3748, 0.3748, 0.358), (-0.53, -4.633e-08, 0.358), (-0.3748, -0.3748, 0.358), (6.32e-09, -0.53, 0.358), (0.3748, -0.3748, 0.358), (0.4, 0.1657, -0.5172), (0.1657, 0.4, -0.5172), (-0.1657, 0.4, -0.5172), (-0.4, 0.1657, -0.5172), (-0.4, -0.1657, -0.5172), (-0.1657, -0.4, -0.5172), (0.1657, -0.4, -0.5172), (0.4, -0.1657, -0.5172), (0.3514, 0.1455, -0.5591), (0.1455, 0.3514, -0.5591), (-0.1455, 0.3514, -0.5591), (-0.3514, 0.1455, -0.5591), (-0.3514, -0.1455, -0.5591), (-0.1455, -0.3514, -0.5591), (0.1455, -0.3514, -0.5591), (0.3514, -0.1455, -0.5591)], [], [(0, 64, 96, 16), (0, 16, 127, 95), (1, 66, 98, 17), (1, 17, 97, 65), (2, 68, 100, 18), (2, 18, 99, 67), (3, 70, 102, 19), (3, 19, 101, 69), (4, 72, 104, 20), (4, 20, 103, 71), (5, 74, 106, 21), (5, 21, 105, 73), (6, 76, 108, 22), (6, 22, 107, 75), (7, 78, 110, 23), (7, 23, 109, 77), (8, 80, 112, 24), (8, 24, 111, 79), (9, 82, 114, 25), (9, 25, 113, 81), (10, 84, 116, 26), (10, 26, 115, 83), (11, 86, 118, 27), (11, 27, 117, 85), (12, 88, 120, 28), (12, 28, 119, 87), (13, 90, 122, 29), (13, 29, 121, 89), (14, 92, 124, 30), (14, 30, 123, 91), (15, 94, 126, 31), (15, 31, 125, 93), (32, 48, 96, 64), (32, 65, 97, 48), (33, 49, 98, 66), (33, 67, 99, 49), (34, 50, 100, 68), (34, 69, 101, 50), (35, 51, 102, 70), (35, 71, 103, 51), (36, 52, 104, 72), (36, 73, 105, 52), (37, 53, 106, 74), (37, 75, 107, 53), (38, 54, 108, 76), (38, 77, 109, 54), (39, 55, 110, 78), (39, 79, 111, 55), (40, 56, 112, 80), (40, 81, 113, 56), (41, 57, 114, 82), (41, 83, 115, 57), (42, 58, 116, 84), (42, 85, 117, 58), (43, 59, 118, 86), (43, 87, 119, 59), (44, 60, 120, 88), (44, 89, 121, 60), (45, 61, 122, 90), (45, 91, 123, 61), (46, 62, 124, 92), (46, 93, 125, 62), (47, 63, 126, 94), (47, 95, 127, 63), (16, 135, 31, 126, 63, 127), (30, 124, 62, 125, 31, 135), (17, 98, 49, 99, 18, 128), (17, 128, 16, 96, 48, 97), (19, 102, 51, 103, 20, 129), (19, 129, 18, 100, 50, 101), (21, 106, 53, 107, 22, 130), (21, 130, 20, 104, 52, 105), (23, 110, 55, 111, 24, 131), (23, 131, 22, 108, 54, 109), (25, 114, 57, 115, 26, 132), (25, 132, 24, 112, 56, 113), (27, 118, 59, 119, 28, 133), (27, 133, 26, 116, 58, 117), (29, 122, 61, 123, 30, 134), (29, 134, 28, 120, 60, 121), (136, 128, 137), (137, 128, 18, 129), (137, 129, 138), (138, 129, 20, 130), (138, 130, 139), (139, 130, 22, 131), (139, 131, 140), (140, 131, 24, 132), (140, 132, 141), (141, 132, 26, 133), (141, 133, 142), (142, 133, 28, 134), (142, 134, 143), (143, 134, 30, 135), (143, 135, 136), (16, 128, 136, 135), (136, 137, 138, 139, 140, 141, 142, 143), (0, 144, 1, 65, 32, 64), (0, 95, 47, 94, 15, 151), (2, 145, 3, 69, 34, 68), (2, 67, 33, 66, 1, 144), (4, 146, 5, 73, 36, 72), (4, 71, 35, 70, 3, 145), (6, 147, 7, 77, 38, 76), (6, 75, 37, 74, 5, 146), (8, 148, 9, 81, 40, 80), (8, 79, 39, 78, 7, 147), (10, 149, 11, 85, 42, 84), (10, 83, 41, 82, 9, 148), (12, 150, 13, 89, 44, 88), (12, 87, 43, 86, 11, 149), (14, 151, 15, 93, 46, 92), (14, 91, 45, 90, 13, 150), (0, 151, 159, 152, 144), (2, 144, 152, 153, 145), (4, 145, 153, 154, 146), (6, 146, 154, 155, 147), (8, 147, 155, 156, 148), (10, 148, 156, 157, 149), (12, 149, 157, 158, 150), (14, 150, 158, 159, 151), (152, 159, 158, 157, 156, 155, 154, 153)])
me_dmesh_002.materials.append(mat_diamond2_001)
me_dmesh_002.use_remesh_preserve_volume = False
me_dmesh_002.use_remesh_preserve_attributes = False
me_dmesh_002.use_mirror_vertex_groups = False
me_dmesh_002.update()

# ---- objects
ob_sphere = bpy.data.objects.new('Sphere', me_sphere)
ob_torus = bpy.data.objects.new('Torus', me_torus)
ob_camera = bpy.data.objects.new('Camera', cam_camera)
ob_dobj_000 = bpy.data.objects.new('dobj.000', me_dmesh_002)

# ---- transforms, parenting, visibility, modifiers, constraints
ob_sphere.location = (0.0, 0.0, 3.629)
ob_sphere.scale = (0.5621, 0.6073, 1.0)
ob_sphere.lineart.crease_threshold = 0.0
_m = ob_sphere.modifiers.new('Subsurf', 'SUBSURF')
_m.uv_smooth = 'PRESERVE_CORNERS'
_m.quality = 2
_m.levels = 2
_m.show_only_control_edges = False
_m = ob_sphere.modifiers.new('EdgeSplit', 'EDGE_SPLIT')
_m.split_angle = 1.51
ob_torus.location = (0.0, 0.0, 0.0)
ob_torus.rotation_euler = (1.571, -0.0, 0.0)
ob_torus.scale = (2.504, 2.504, 2.504)
ob_torus.lineart.crease_threshold = 0.0
_m = ob_torus.modifiers.new('Subsurf', 'SUBSURF')
_m.uv_smooth = 'PRESERVE_CORNERS'
_m.levels = 3
_m.render_levels = 3
_m.show_only_control_edges = False
ob_camera.location = (-0.02212, -16.47, 6.275)
ob_camera.rotation_euler = (1.305, -2.015e-07, 3.853e-07)
ob_camera.scale = (1.0, 1.0, 1.0)
ob_camera.lock_rotations_4d = False
ob_camera.empty_display_type = 'ARROWS'
ob_camera.color = (0.0, 0.0, 0.0, 0.0)
ob_camera.display_type = 'WIRE'
ob_camera.lineart.crease_threshold = 0.0
ob_dobj_000.location = (0.0, 0.0, 3.508)
ob_dobj_000.scale = (0.8318, 0.8318, 0.8318)
ob_dobj_000.lineart.crease_threshold = 0.0

# ---- collection membership
col_collection_1.objects.link(ob_sphere)
col_collection_1.objects.link(ob_torus)
col_collection_1.objects.link(ob_camera)
col_collection_1.objects.link(ob_dobj_000)

# ---- scene / render settings (as saved in the file)
scene.camera = ob_camera
scene.frame_start = 1; scene.frame_end = 250; scene.frame_set(1)
scene.render.engine = 'CYCLES'
scene.render.image_settings.file_format = 'JPEG'
scene.render.image_settings.quality = 100
scene.render.resolution_percentage = 50
scene.render.dither_intensity = 0.0
scene.cycles.use_denoising = False
scene.cycles.samples = 300
scene.cycles.sampling_pattern = 'TABULATED_SOBOL'
scene.cycles.use_adaptive_sampling = False
scene.cycles.use_light_tree = False
scene.cycles.blur_glossy = 0.0
scene.cycles.sample_clamp_indirect = 0.0
scene.eevee.ray_tracing_options.trace_max_roughness = 0.0
scene.view_settings.view_transform = 'Standard'
bpy.context.view_layer.update()

# ---- added for rendering (the .blend has no usable light): sun
light_auto_sun = bpy.data.lights.new('AutoSun', 'SUN')
light_auto_sun.energy = 3.0
light_auto_sun.angle = 0.0523599
ob_auto_sun = bpy.data.objects.new('AutoSun', light_auto_sun)
scene.collection.objects.link(ob_auto_sun)
ob_auto_sun.rotation_euler = (0.872665, 0.174533, 0.523599)
bpy.context.view_layer.update()
